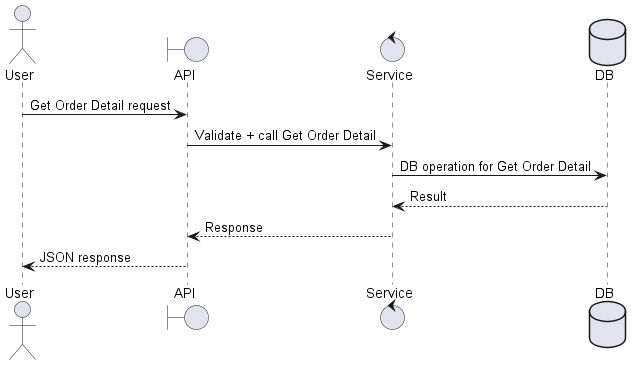

The diagram above was rendered by PlantUML. Its source (embedded in the PNG):
@startuml
actor User as A
boundary API as B
control Service as S
database DB as D

A -> B: Get Order Detail request
B -> S: Validate + call Get Order Detail
S -> D: DB operation for Get Order Detail
D --> S: Result
S --> B: Response
B --> A: JSON response
@enduml